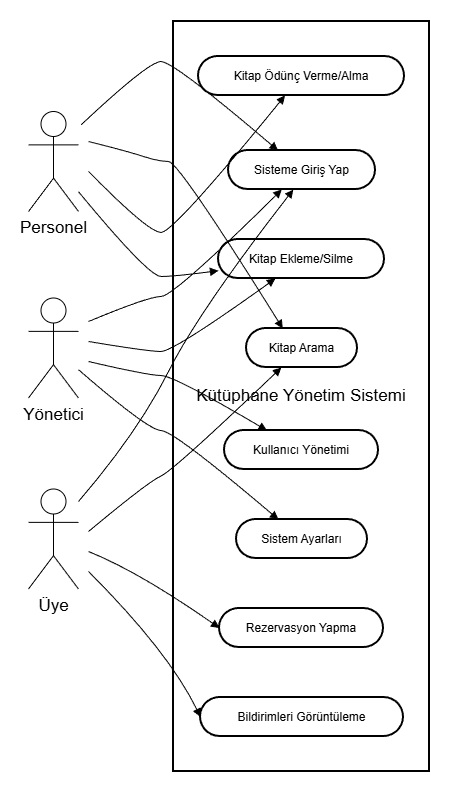

The diagram above was exported from draw.io. Its source (the exported page's mxGraphModel, read from the mxfile embedded in the PNG):
<mxGraphModel dx="1588" dy="809" grid="1" gridSize="10" guides="1" tooltips="1" connect="1" arrows="1" fold="1" page="1" pageScale="1" pageWidth="827" pageHeight="1169" math="0" shadow="0">
  <root>
    <mxCell id="0" />
    <mxCell id="1" parent="0" />
    <mxCell id="EcK_rhJD3Xs5qqMDNV15-27" parent="1" style="whiteSpace=wrap;strokeWidth=2;labelBackgroundColor=none;fontColor=light-dark(#000000,#606060);fontSize=17;" value="Kütüphane Yönetim Sistemi" vertex="1">
      <mxGeometry height="750" width="256" x="265" y="20" as="geometry" />
    </mxCell>
    <mxCell id="EcK_rhJD3Xs5qqMDNV15-31" parent="1" style="rounded=1;whiteSpace=wrap;arcSize=50;strokeWidth=2;" value="Sisteme Giriş Yap" vertex="1">
      <mxGeometry height="39" width="147" x="320" y="149" as="geometry" />
    </mxCell>
    <mxCell id="EcK_rhJD3Xs5qqMDNV15-32" parent="1" style="rounded=1;whiteSpace=wrap;arcSize=50;strokeWidth=2;" value="Kitap Arama" vertex="1">
      <mxGeometry height="39" width="111" x="338" y="327" as="geometry" />
    </mxCell>
    <mxCell id="EcK_rhJD3Xs5qqMDNV15-33" parent="1" style="rounded=1;whiteSpace=wrap;arcSize=50;strokeWidth=2;" value="Kitap Ödünç Verme/Alma" vertex="1">
      <mxGeometry height="39" width="206" x="290" y="55" as="geometry" />
    </mxCell>
    <mxCell id="EcK_rhJD3Xs5qqMDNV15-34" parent="1" style="rounded=1;whiteSpace=wrap;arcSize=50;strokeWidth=2;" value="Kitap Ekleme/Silme" vertex="1">
      <mxGeometry height="39" width="166" x="310" y="238" as="geometry" />
    </mxCell>
    <mxCell id="EcK_rhJD3Xs5qqMDNV15-35" parent="1" style="rounded=1;whiteSpace=wrap;arcSize=50;strokeWidth=2;" value="Kullanıcı Yönetimi" vertex="1">
      <mxGeometry height="39" width="154" x="316" y="429" as="geometry" />
    </mxCell>
    <mxCell id="EcK_rhJD3Xs5qqMDNV15-36" parent="1" style="rounded=1;whiteSpace=wrap;arcSize=50;strokeWidth=2;" value="Sistem Ayarları" vertex="1">
      <mxGeometry height="39" width="131" x="328" y="518" as="geometry" />
    </mxCell>
    <mxCell id="EcK_rhJD3Xs5qqMDNV15-37" parent="1" style="rounded=1;whiteSpace=wrap;arcSize=50;strokeWidth=2;" value="Rezervasyon Yapma" vertex="1">
      <mxGeometry height="39" width="164" x="311" y="607" as="geometry" />
    </mxCell>
    <mxCell id="EcK_rhJD3Xs5qqMDNV15-38" parent="1" style="rounded=1;whiteSpace=wrap;arcSize=50;strokeWidth=2;" value="Bildirimleri Görüntüleme" vertex="1">
      <mxGeometry height="39" width="203" x="292" y="696" as="geometry" />
    </mxCell>
    <mxCell id="EcK_rhJD3Xs5qqMDNV15-39" edge="1" parent="1" style="curved=1;startArrow=none;endArrow=block;entryX=0.36;entryY=1.01;rounded=0;" target="EcK_rhJD3Xs5qqMDNV15-31" value="">
      <mxGeometry relative="1" as="geometry">
        <Array as="points">
          <mxPoint x="240" y="295" />
          <mxPoint x="265" y="295" />
        </Array>
        <mxPoint x="180" y="320" as="sourcePoint" />
      </mxGeometry>
    </mxCell>
    <mxCell id="EcK_rhJD3Xs5qqMDNV15-40" edge="1" parent="1" style="curved=1;startArrow=none;endArrow=block;entryX=0.34;entryY=1.01;rounded=0;" target="EcK_rhJD3Xs5qqMDNV15-34" value="">
      <mxGeometry relative="1" as="geometry">
        <Array as="points">
          <mxPoint x="240" y="350" />
          <mxPoint x="265" y="350" />
        </Array>
        <mxPoint x="180" y="340" as="sourcePoint" />
      </mxGeometry>
    </mxCell>
    <mxCell id="EcK_rhJD3Xs5qqMDNV15-41" edge="1" parent="1" style="curved=1;startArrow=none;endArrow=block;entryX=0.28;entryY=0.01;rounded=0;" target="EcK_rhJD3Xs5qqMDNV15-35" value="">
      <mxGeometry relative="1" as="geometry">
        <Array as="points">
          <mxPoint x="240" y="374" />
          <mxPoint x="265" y="374" />
        </Array>
        <mxPoint x="180" y="360" as="sourcePoint" />
      </mxGeometry>
    </mxCell>
    <mxCell id="EcK_rhJD3Xs5qqMDNV15-42" edge="1" parent="1" source="EcK_rhJD3Xs5qqMDNV15-82" style="curved=1;startArrow=none;endArrow=block;entryX=0.32;entryY=0;rounded=0;" target="EcK_rhJD3Xs5qqMDNV15-36" value="">
      <mxGeometry relative="1" as="geometry">
        <Array as="points">
          <mxPoint x="240" y="429" />
          <mxPoint x="265" y="429" />
        </Array>
        <mxPoint x="180" y="370" as="sourcePoint" />
      </mxGeometry>
    </mxCell>
    <mxCell id="EcK_rhJD3Xs5qqMDNV15-43" edge="1" parent="1" style="curved=1;startArrow=none;endArrow=block;exitX=0.73;exitY=0;entryX=0.34;entryY=0.01;rounded=0;" target="EcK_rhJD3Xs5qqMDNV15-31" value="">
      <mxGeometry relative="1" as="geometry">
        <Array as="points">
          <mxPoint x="240" y="60" />
          <mxPoint x="265" y="60" />
        </Array>
        <mxPoint x="172.73019247699494" y="123.23206692676138" as="sourcePoint" />
      </mxGeometry>
    </mxCell>
    <mxCell id="EcK_rhJD3Xs5qqMDNV15-44" edge="1" parent="1" style="curved=1;startArrow=none;endArrow=block;entryX=0.33;entryY=0.01;rounded=0;" target="EcK_rhJD3Xs5qqMDNV15-32" value="">
      <mxGeometry relative="1" as="geometry">
        <Array as="points">
          <mxPoint x="220" y="150" />
          <mxPoint x="250" y="160" />
          <mxPoint x="270" y="160" />
        </Array>
        <mxPoint x="180" y="140" as="sourcePoint" />
      </mxGeometry>
    </mxCell>
    <mxCell id="EcK_rhJD3Xs5qqMDNV15-45" edge="1" parent="1" style="curved=1;startArrow=none;endArrow=block;entryX=0.42;entryY=1;rounded=0;" target="EcK_rhJD3Xs5qqMDNV15-33" value="">
      <mxGeometry relative="1" as="geometry">
        <Array as="points">
          <mxPoint x="240" y="231" />
          <mxPoint x="265" y="231" />
        </Array>
        <mxPoint x="180" y="170" as="sourcePoint" />
      </mxGeometry>
    </mxCell>
    <mxCell id="EcK_rhJD3Xs5qqMDNV15-46" edge="1" parent="1" source="EcK_rhJD3Xs5qqMDNV15-79" style="curved=1;startArrow=none;endArrow=block;entryX=0;entryY=0.8;rounded=0;" target="EcK_rhJD3Xs5qqMDNV15-34" value="">
      <mxGeometry relative="1" as="geometry">
        <Array as="points">
          <mxPoint x="240" y="275" />
          <mxPoint x="265" y="275" />
        </Array>
        <mxPoint x="181.69428066847627" y="186.15112184424822" as="sourcePoint" />
      </mxGeometry>
    </mxCell>
    <mxCell id="EcK_rhJD3Xs5qqMDNV15-47" edge="1" parent="1" style="curved=1;startArrow=none;endArrow=block;entryX=0.44;entryY=1.01;rounded=0;" target="EcK_rhJD3Xs5qqMDNV15-31" value="">
      <mxGeometry relative="1" as="geometry">
        <Array as="points">
          <mxPoint x="230" y="430" />
          <mxPoint x="290" y="310" />
        </Array>
        <mxPoint x="170" y="500" as="sourcePoint" />
      </mxGeometry>
    </mxCell>
    <mxCell id="EcK_rhJD3Xs5qqMDNV15-48" edge="1" parent="1" style="curved=1;startArrow=none;endArrow=block;entryX=0.31;entryY=1.01;rounded=0;" target="EcK_rhJD3Xs5qqMDNV15-32" value="">
      <mxGeometry relative="1" as="geometry">
        <Array as="points">
          <mxPoint x="240" y="480" />
          <mxPoint x="265" y="469" />
        </Array>
        <mxPoint x="180" y="530" as="sourcePoint" />
      </mxGeometry>
    </mxCell>
    <mxCell id="EcK_rhJD3Xs5qqMDNV15-49" edge="1" parent="1" style="curved=1;startArrow=none;endArrow=block;entryX=0;entryY=0.5;rounded=0;" target="EcK_rhJD3Xs5qqMDNV15-37" value="">
      <mxGeometry relative="1" as="geometry">
        <Array as="points">
          <mxPoint x="230" y="570" />
        </Array>
        <mxPoint x="180" y="550" as="sourcePoint" />
      </mxGeometry>
    </mxCell>
    <mxCell id="EcK_rhJD3Xs5qqMDNV15-50" edge="1" parent="1" style="curved=1;startArrow=none;endArrow=block;entryX=0;entryY=0.5;rounded=0;" target="EcK_rhJD3Xs5qqMDNV15-38" value="">
      <mxGeometry relative="1" as="geometry">
        <Array as="points">
          <mxPoint x="260" y="650" />
        </Array>
        <mxPoint x="180" y="570" as="sourcePoint" />
      </mxGeometry>
    </mxCell>
    <mxCell id="EcK_rhJD3Xs5qqMDNV15-79" parent="1" style="shape=umlActor;verticalLabelPosition=bottom;verticalAlign=top;html=1;outlineConnect=0;fontSize=17;" value="Personel" vertex="1">
      <mxGeometry height="100" width="50" x="120" y="110" as="geometry" />
    </mxCell>
    <mxCell id="EcK_rhJD3Xs5qqMDNV15-82" parent="1" style="shape=umlActor;verticalLabelPosition=bottom;verticalAlign=top;html=1;outlineConnect=0;fontSize=17;" value="Yönetici" vertex="1">
      <mxGeometry height="100" width="50" x="120" y="296.5" as="geometry" />
    </mxCell>
    <mxCell id="EcK_rhJD3Xs5qqMDNV15-83" parent="1" style="shape=umlActor;verticalLabelPosition=bottom;verticalAlign=top;html=1;outlineConnect=0;fontSize=17;" value="Üye" vertex="1">
      <mxGeometry height="100" width="50" x="120" y="487.5" as="geometry" />
    </mxCell>
  </root>
</mxGraphModel>